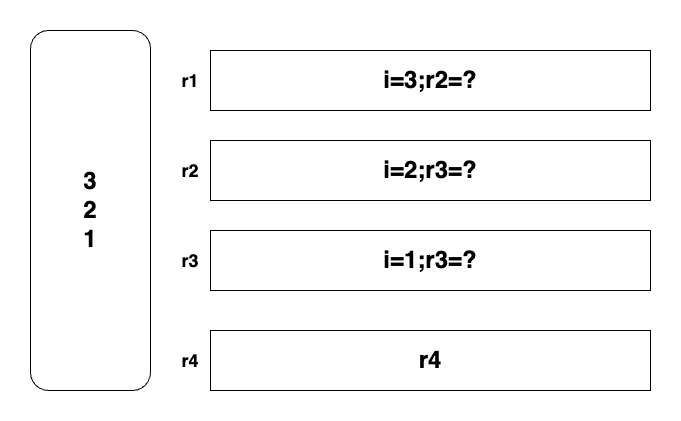

The diagram above was exported from draw.io. Its source (the exported page's mxGraphModel, read from the mxfile embedded in the PNG):
<mxGraphModel dx="1266" dy="659" grid="1" gridSize="10" guides="1" tooltips="1" connect="1" arrows="1" fold="1" page="1" pageScale="1" pageWidth="827" pageHeight="1169" math="0" shadow="0">
  <root>
    <mxCell id="0" />
    <mxCell id="1" parent="0" />
    <mxCell id="gS49pfnABsCFm8uiTz8P-1" value="&lt;b&gt;&lt;font style=&quot;font-size: 24px;&quot;&gt;3&lt;br&gt;2&lt;br&gt;1&lt;/font&gt;&lt;/b&gt;" style="rounded=1;whiteSpace=wrap;html=1;" parent="1" vertex="1">
      <mxGeometry x="60" y="40" width="120" height="360" as="geometry" />
    </mxCell>
    <mxCell id="gS49pfnABsCFm8uiTz8P-2" value="&lt;font style=&quot;font-size: 24px;&quot;&gt;&lt;b&gt;i=3;r2=?&lt;/b&gt;&lt;/font&gt;" style="rounded=0;whiteSpace=wrap;html=1;" parent="1" vertex="1">
      <mxGeometry x="240" y="60" width="440" height="60" as="geometry" />
    </mxCell>
    <mxCell id="gS49pfnABsCFm8uiTz8P-3" value="&lt;font style=&quot;font-size: 18px;&quot;&gt;&lt;b&gt;r1&lt;/b&gt;&lt;/font&gt;" style="text;html=1;strokeColor=none;fillColor=none;align=center;verticalAlign=middle;whiteSpace=wrap;rounded=0;" parent="1" vertex="1">
      <mxGeometry x="190" y="75" width="60" height="30" as="geometry" />
    </mxCell>
    <mxCell id="gS49pfnABsCFm8uiTz8P-4" value="&lt;font style=&quot;font-size: 24px;&quot;&gt;&lt;b&gt;i=2;r3=?&lt;/b&gt;&lt;/font&gt;" style="rounded=0;whiteSpace=wrap;html=1;" parent="1" vertex="1">
      <mxGeometry x="240" y="150" width="440" height="60" as="geometry" />
    </mxCell>
    <mxCell id="gS49pfnABsCFm8uiTz8P-5" value="&lt;font style=&quot;font-size: 24px;&quot;&gt;&lt;b&gt;i=1;r3=?&lt;/b&gt;&lt;/font&gt;" style="rounded=0;whiteSpace=wrap;html=1;" parent="1" vertex="1">
      <mxGeometry x="240" y="240" width="440" height="60" as="geometry" />
    </mxCell>
    <mxCell id="gS49pfnABsCFm8uiTz8P-6" value="&lt;span style=&quot;font-size: 24px;&quot;&gt;&lt;b&gt;r4&lt;/b&gt;&lt;/span&gt;" style="rounded=0;whiteSpace=wrap;html=1;" parent="1" vertex="1">
      <mxGeometry x="240" y="340" width="440" height="60" as="geometry" />
    </mxCell>
    <mxCell id="gS49pfnABsCFm8uiTz8P-7" value="&lt;font style=&quot;font-size: 18px;&quot;&gt;&lt;b&gt;r2&lt;/b&gt;&lt;/font&gt;" style="text;html=1;strokeColor=none;fillColor=none;align=center;verticalAlign=middle;whiteSpace=wrap;rounded=0;" parent="1" vertex="1">
      <mxGeometry x="190" y="165" width="60" height="30" as="geometry" />
    </mxCell>
    <mxCell id="gS49pfnABsCFm8uiTz8P-8" value="&lt;span style=&quot;font-size: 18px;&quot;&gt;&lt;b&gt;r3&lt;/b&gt;&lt;/span&gt;" style="text;html=1;strokeColor=none;fillColor=none;align=center;verticalAlign=middle;whiteSpace=wrap;rounded=0;" parent="1" vertex="1">
      <mxGeometry x="190" y="255" width="60" height="30" as="geometry" />
    </mxCell>
    <mxCell id="gS49pfnABsCFm8uiTz8P-9" value="&lt;font style=&quot;font-size: 18px;&quot;&gt;&lt;b&gt;r4&lt;/b&gt;&lt;/font&gt;" style="text;html=1;strokeColor=none;fillColor=none;align=center;verticalAlign=middle;whiteSpace=wrap;rounded=0;" parent="1" vertex="1">
      <mxGeometry x="190" y="355" width="60" height="30" as="geometry" />
    </mxCell>
  </root>
</mxGraphModel>